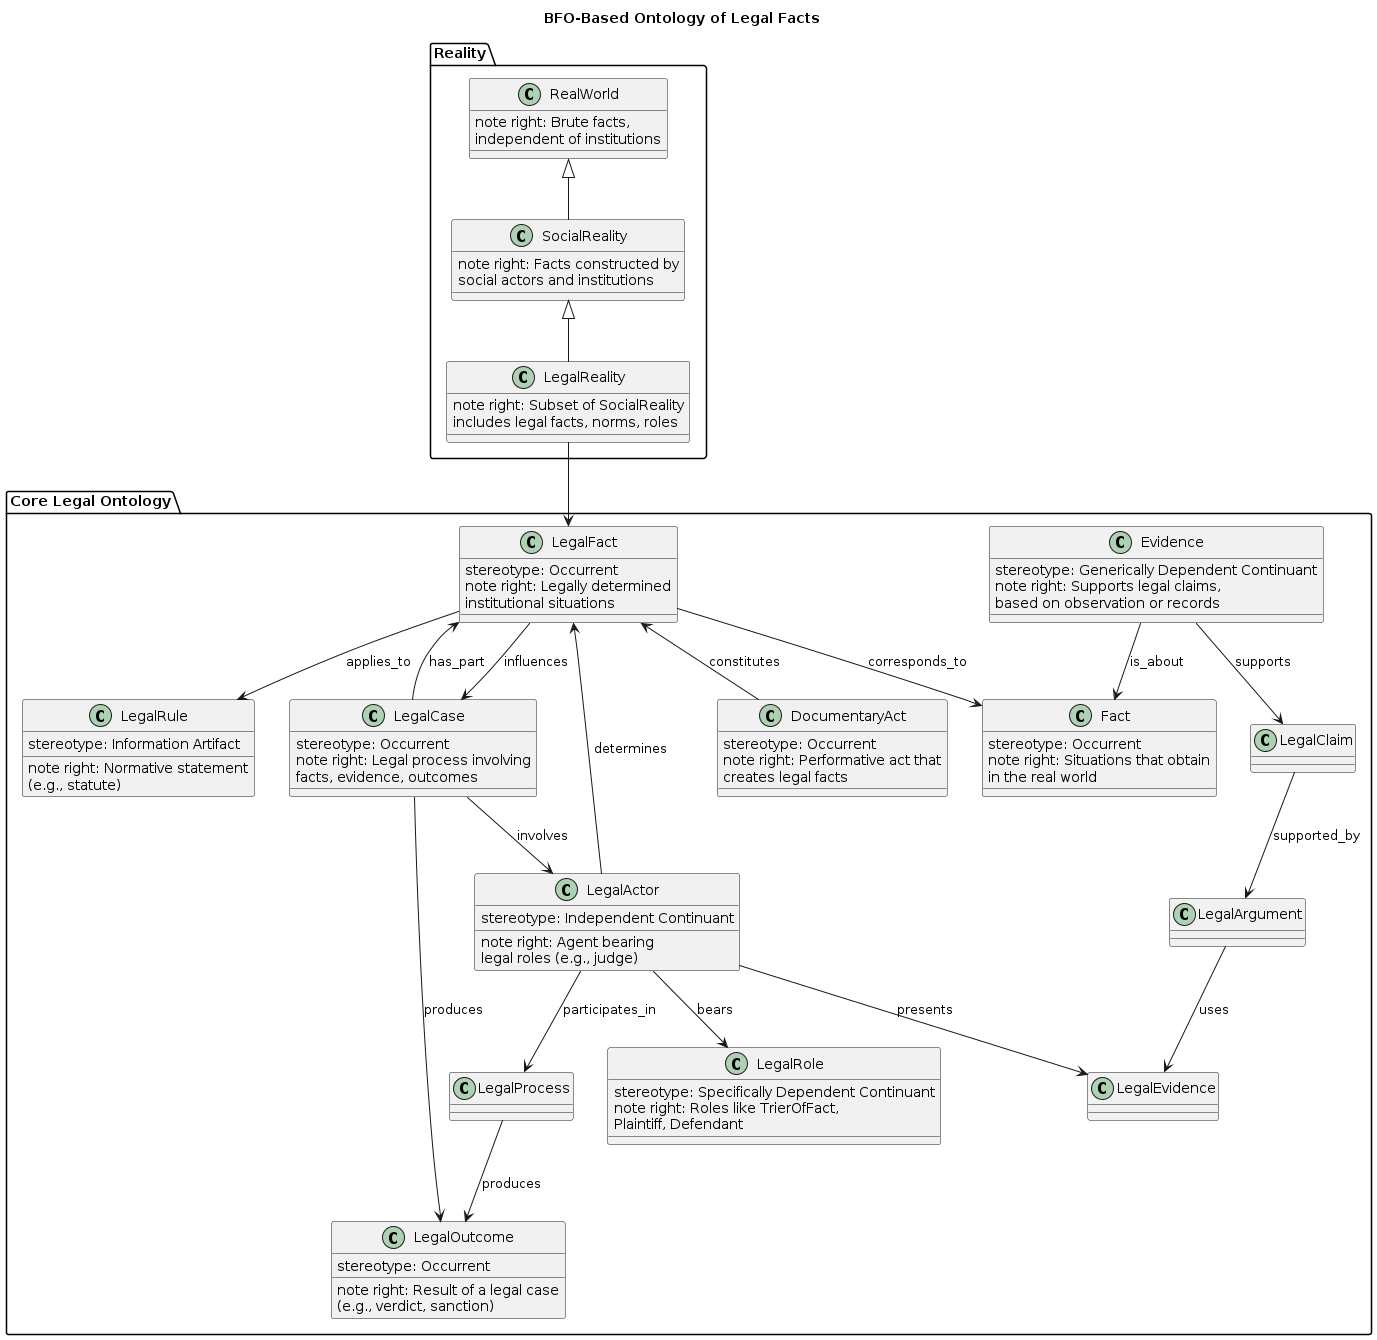

The diagram above was rendered by PlantUML. Its source (embedded in the PNG):
@startuml
title BFO-Based Ontology of Legal Facts

package "Reality" {
    class RealWorld {
        note right: Brute facts,\nindependent of institutions
    }
    class SocialReality {
        note right: Facts constructed by\nsocial actors and institutions
    }
    class LegalReality {
        note right: Subset of SocialReality\nincludes legal facts, norms, roles
    }

    RealWorld <|-- SocialReality
    SocialReality <|-- LegalReality
}

package "Core Legal Ontology" {
    class Fact {
        stereotype: Occurrent
        note right: Situations that obtain\nin the real world
    }

    class LegalFact {
        stereotype: Occurrent
        note right: Legally determined\ninstitutional situations
    }

    class Evidence {
        stereotype: Generically Dependent Continuant
        note right: Supports legal claims,\nbased on observation or records
    }

    class LegalActor {
        stereotype: Independent Continuant
        note right: Agent bearing\nlegal roles (e.g., judge)
    }

    class LegalRole {
        stereotype: Specifically Dependent Continuant
        note right: Roles like TrierOfFact,\nPlaintiff, Defendant
    }

    class DocumentaryAct {
        stereotype: Occurrent
        note right: Performative act that\ncreates legal facts
    }

    class LegalCase {
        stereotype: Occurrent
        note right: Legal process involving\nfacts, evidence, outcomes
    }

    class LegalRule {
        stereotype: Information Artifact
        note right: Normative statement\n(e.g., statute)
    }

    class LegalOutcome {
        stereotype: Occurrent
        note right: Result of a legal case\n(e.g., verdict, sanction)
    }

    class LegalClaim
    class LegalArgument
    class LegalEvidence

    LegalReality --> LegalFact
    LegalFact --> Fact : corresponds_to
    LegalFact --> LegalRule : applies_to
    LegalFact <-- LegalActor : determines
    LegalFact <-- DocumentaryAct : constitutes

    LegalActor --> LegalRole : bears
    LegalActor --> LegalProcess : participates_in
    LegalActor --> LegalEvidence : presents

    Evidence --> Fact : is_about
    Evidence --> LegalClaim : supports

    LegalCase --> LegalActor : involves
    LegalCase --> LegalFact : has_part
    LegalCase --> LegalOutcome : produces

    LegalProcess --> LegalOutcome : produces

    LegalClaim --> LegalArgument : supported_by
    LegalArgument --> LegalEvidence : uses

    LegalFact --> LegalCase : influences
}
@enduml